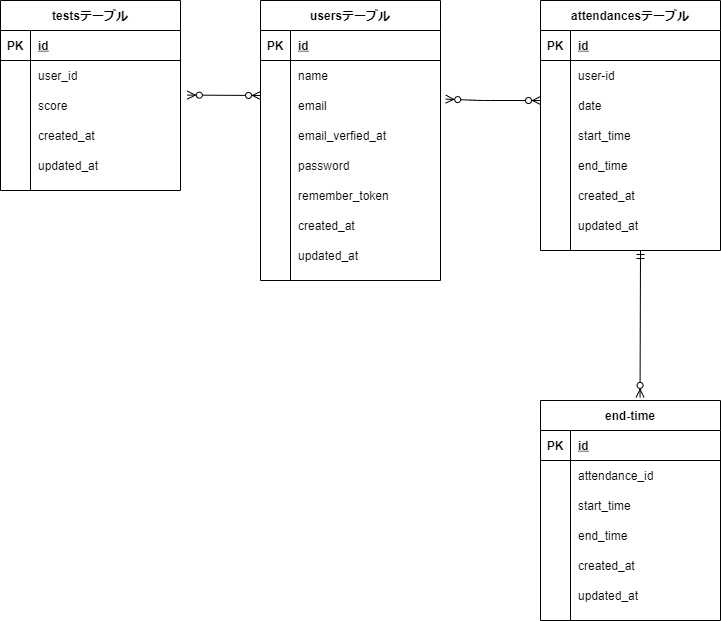

The diagram above was exported from draw.io. Its source (the exported page's mxGraphModel, read from the mxfile embedded in the PNG):
<mxGraphModel dx="1230" dy="575" grid="1" gridSize="10" guides="1" tooltips="1" connect="1" arrows="1" fold="1" page="1" pageScale="1" pageWidth="827" pageHeight="1169" math="0" shadow="0">
  <root>
    <mxCell id="0" />
    <mxCell id="1" parent="0" />
    <mxCell id="15" value="testsテーブル" style="shape=table;startSize=30;container=1;collapsible=1;childLayout=tableLayout;fixedRows=1;rowLines=0;fontStyle=1;align=center;resizeLast=1;" vertex="1" parent="1">
      <mxGeometry x="20" y="280" width="180" height="190" as="geometry" />
    </mxCell>
    <mxCell id="16" value="" style="shape=partialRectangle;collapsible=0;dropTarget=0;pointerEvents=0;fillColor=none;top=0;left=0;bottom=1;right=0;points=[[0,0.5],[1,0.5]];portConstraint=eastwest;" vertex="1" parent="15">
      <mxGeometry y="30" width="180" height="30" as="geometry" />
    </mxCell>
    <mxCell id="17" value="PK" style="shape=partialRectangle;connectable=0;fillColor=none;top=0;left=0;bottom=0;right=0;fontStyle=1;overflow=hidden;" vertex="1" parent="16">
      <mxGeometry width="30" height="30" as="geometry" />
    </mxCell>
    <mxCell id="18" value="id" style="shape=partialRectangle;connectable=0;fillColor=none;top=0;left=0;bottom=0;right=0;align=left;spacingLeft=6;fontStyle=5;overflow=hidden;" vertex="1" parent="16">
      <mxGeometry x="30" width="150" height="30" as="geometry" />
    </mxCell>
    <mxCell id="19" value="" style="shape=partialRectangle;collapsible=0;dropTarget=0;pointerEvents=0;fillColor=none;top=0;left=0;bottom=0;right=0;points=[[0,0.5],[1,0.5]];portConstraint=eastwest;" vertex="1" parent="15">
      <mxGeometry y="60" width="180" height="30" as="geometry" />
    </mxCell>
    <mxCell id="20" value="" style="shape=partialRectangle;connectable=0;fillColor=none;top=0;left=0;bottom=0;right=0;editable=1;overflow=hidden;" vertex="1" parent="19">
      <mxGeometry width="30" height="30" as="geometry" />
    </mxCell>
    <mxCell id="21" value="user_id" style="shape=partialRectangle;connectable=0;fillColor=none;top=0;left=0;bottom=0;right=0;align=left;spacingLeft=6;overflow=hidden;" vertex="1" parent="19">
      <mxGeometry x="30" width="150" height="30" as="geometry" />
    </mxCell>
    <mxCell id="22" value="" style="shape=partialRectangle;collapsible=0;dropTarget=0;pointerEvents=0;fillColor=none;top=0;left=0;bottom=0;right=0;points=[[0,0.5],[1,0.5]];portConstraint=eastwest;" vertex="1" parent="15">
      <mxGeometry y="90" width="180" height="30" as="geometry" />
    </mxCell>
    <mxCell id="23" value="" style="shape=partialRectangle;connectable=0;fillColor=none;top=0;left=0;bottom=0;right=0;editable=1;overflow=hidden;" vertex="1" parent="22">
      <mxGeometry width="30" height="30" as="geometry" />
    </mxCell>
    <mxCell id="24" value="score" style="shape=partialRectangle;connectable=0;fillColor=none;top=0;left=0;bottom=0;right=0;align=left;spacingLeft=6;overflow=hidden;" vertex="1" parent="22">
      <mxGeometry x="30" width="150" height="30" as="geometry" />
    </mxCell>
    <mxCell id="25" value="" style="shape=partialRectangle;collapsible=0;dropTarget=0;pointerEvents=0;fillColor=none;top=0;left=0;bottom=0;right=0;points=[[0,0.5],[1,0.5]];portConstraint=eastwest;" vertex="1" parent="15">
      <mxGeometry y="120" width="180" height="30" as="geometry" />
    </mxCell>
    <mxCell id="26" value="" style="shape=partialRectangle;connectable=0;fillColor=none;top=0;left=0;bottom=0;right=0;editable=1;overflow=hidden;" vertex="1" parent="25">
      <mxGeometry width="30" height="30" as="geometry" />
    </mxCell>
    <mxCell id="27" value="created_at" style="shape=partialRectangle;connectable=0;fillColor=none;top=0;left=0;bottom=0;right=0;align=left;spacingLeft=6;overflow=hidden;" vertex="1" parent="25">
      <mxGeometry x="30" width="150" height="30" as="geometry" />
    </mxCell>
    <mxCell id="29" value="" style="shape=partialRectangle;collapsible=0;dropTarget=0;pointerEvents=0;fillColor=none;top=0;left=0;bottom=0;right=0;points=[[0,0.5],[1,0.5]];portConstraint=eastwest;" vertex="1" parent="15">
      <mxGeometry y="150" width="180" height="30" as="geometry" />
    </mxCell>
    <mxCell id="30" value="" style="shape=partialRectangle;connectable=0;fillColor=none;top=0;left=0;bottom=0;right=0;editable=1;overflow=hidden;" vertex="1" parent="29">
      <mxGeometry width="30" height="30" as="geometry" />
    </mxCell>
    <mxCell id="31" value="updated_at" style="shape=partialRectangle;connectable=0;fillColor=none;top=0;left=0;bottom=0;right=0;align=left;spacingLeft=6;overflow=hidden;" vertex="1" parent="29">
      <mxGeometry x="30" width="150" height="30" as="geometry" />
    </mxCell>
    <mxCell id="32" value="usersテーブル" style="shape=table;startSize=30;container=1;collapsible=1;childLayout=tableLayout;fixedRows=1;rowLines=0;fontStyle=1;align=center;resizeLast=1;" vertex="1" parent="1">
      <mxGeometry x="280" y="280" width="180" height="280" as="geometry" />
    </mxCell>
    <mxCell id="33" value="" style="shape=partialRectangle;collapsible=0;dropTarget=0;pointerEvents=0;fillColor=none;top=0;left=0;bottom=1;right=0;points=[[0,0.5],[1,0.5]];portConstraint=eastwest;" vertex="1" parent="32">
      <mxGeometry y="30" width="180" height="30" as="geometry" />
    </mxCell>
    <mxCell id="34" value="PK" style="shape=partialRectangle;connectable=0;fillColor=none;top=0;left=0;bottom=0;right=0;fontStyle=1;overflow=hidden;" vertex="1" parent="33">
      <mxGeometry width="30" height="30" as="geometry" />
    </mxCell>
    <mxCell id="35" value="id" style="shape=partialRectangle;connectable=0;fillColor=none;top=0;left=0;bottom=0;right=0;align=left;spacingLeft=6;fontStyle=5;overflow=hidden;" vertex="1" parent="33">
      <mxGeometry x="30" width="150" height="30" as="geometry" />
    </mxCell>
    <mxCell id="36" value="" style="shape=partialRectangle;collapsible=0;dropTarget=0;pointerEvents=0;fillColor=none;top=0;left=0;bottom=0;right=0;points=[[0,0.5],[1,0.5]];portConstraint=eastwest;" vertex="1" parent="32">
      <mxGeometry y="60" width="180" height="30" as="geometry" />
    </mxCell>
    <mxCell id="37" value="" style="shape=partialRectangle;connectable=0;fillColor=none;top=0;left=0;bottom=0;right=0;editable=1;overflow=hidden;" vertex="1" parent="36">
      <mxGeometry width="30" height="30" as="geometry" />
    </mxCell>
    <mxCell id="38" value="name" style="shape=partialRectangle;connectable=0;fillColor=none;top=0;left=0;bottom=0;right=0;align=left;spacingLeft=6;overflow=hidden;" vertex="1" parent="36">
      <mxGeometry x="30" width="150" height="30" as="geometry" />
    </mxCell>
    <mxCell id="39" value="" style="shape=partialRectangle;collapsible=0;dropTarget=0;pointerEvents=0;fillColor=none;top=0;left=0;bottom=0;right=0;points=[[0,0.5],[1,0.5]];portConstraint=eastwest;" vertex="1" parent="32">
      <mxGeometry y="90" width="180" height="30" as="geometry" />
    </mxCell>
    <mxCell id="40" value="" style="shape=partialRectangle;connectable=0;fillColor=none;top=0;left=0;bottom=0;right=0;editable=1;overflow=hidden;" vertex="1" parent="39">
      <mxGeometry width="30" height="30" as="geometry" />
    </mxCell>
    <mxCell id="41" value="email" style="shape=partialRectangle;connectable=0;fillColor=none;top=0;left=0;bottom=0;right=0;align=left;spacingLeft=6;overflow=hidden;" vertex="1" parent="39">
      <mxGeometry x="30" width="150" height="30" as="geometry" />
    </mxCell>
    <mxCell id="46" value="" style="shape=partialRectangle;collapsible=0;dropTarget=0;pointerEvents=0;fillColor=none;top=0;left=0;bottom=0;right=0;points=[[0,0.5],[1,0.5]];portConstraint=eastwest;" vertex="1" parent="32">
      <mxGeometry y="120" width="180" height="30" as="geometry" />
    </mxCell>
    <mxCell id="47" value="" style="shape=partialRectangle;connectable=0;fillColor=none;top=0;left=0;bottom=0;right=0;editable=1;overflow=hidden;" vertex="1" parent="46">
      <mxGeometry width="30" height="30" as="geometry" />
    </mxCell>
    <mxCell id="48" value="email_verfied_at" style="shape=partialRectangle;connectable=0;fillColor=none;top=0;left=0;bottom=0;right=0;align=left;spacingLeft=6;overflow=hidden;" vertex="1" parent="46">
      <mxGeometry x="30" width="150" height="30" as="geometry" />
    </mxCell>
    <mxCell id="42" value="" style="shape=partialRectangle;collapsible=0;dropTarget=0;pointerEvents=0;fillColor=none;top=0;left=0;bottom=0;right=0;points=[[0,0.5],[1,0.5]];portConstraint=eastwest;" vertex="1" parent="32">
      <mxGeometry y="150" width="180" height="30" as="geometry" />
    </mxCell>
    <mxCell id="43" value="" style="shape=partialRectangle;connectable=0;fillColor=none;top=0;left=0;bottom=0;right=0;editable=1;overflow=hidden;" vertex="1" parent="42">
      <mxGeometry width="30" height="30" as="geometry" />
    </mxCell>
    <mxCell id="44" value="password" style="shape=partialRectangle;connectable=0;fillColor=none;top=0;left=0;bottom=0;right=0;align=left;spacingLeft=6;overflow=hidden;" vertex="1" parent="42">
      <mxGeometry x="30" width="150" height="30" as="geometry" />
    </mxCell>
    <mxCell id="50" value="" style="shape=partialRectangle;collapsible=0;dropTarget=0;pointerEvents=0;fillColor=none;top=0;left=0;bottom=0;right=0;points=[[0,0.5],[1,0.5]];portConstraint=eastwest;" vertex="1" parent="32">
      <mxGeometry y="180" width="180" height="30" as="geometry" />
    </mxCell>
    <mxCell id="51" value="" style="shape=partialRectangle;connectable=0;fillColor=none;top=0;left=0;bottom=0;right=0;editable=1;overflow=hidden;" vertex="1" parent="50">
      <mxGeometry width="30" height="30" as="geometry" />
    </mxCell>
    <mxCell id="52" value="remember_token" style="shape=partialRectangle;connectable=0;fillColor=none;top=0;left=0;bottom=0;right=0;align=left;spacingLeft=6;overflow=hidden;" vertex="1" parent="50">
      <mxGeometry x="30" width="150" height="30" as="geometry" />
    </mxCell>
    <mxCell id="54" value="" style="shape=partialRectangle;collapsible=0;dropTarget=0;pointerEvents=0;fillColor=none;top=0;left=0;bottom=0;right=0;points=[[0,0.5],[1,0.5]];portConstraint=eastwest;" vertex="1" parent="32">
      <mxGeometry y="210" width="180" height="30" as="geometry" />
    </mxCell>
    <mxCell id="55" value="" style="shape=partialRectangle;connectable=0;fillColor=none;top=0;left=0;bottom=0;right=0;editable=1;overflow=hidden;" vertex="1" parent="54">
      <mxGeometry width="30" height="30" as="geometry" />
    </mxCell>
    <mxCell id="56" value="created_at" style="shape=partialRectangle;connectable=0;fillColor=none;top=0;left=0;bottom=0;right=0;align=left;spacingLeft=6;overflow=hidden;" vertex="1" parent="54">
      <mxGeometry x="30" width="150" height="30" as="geometry" />
    </mxCell>
    <mxCell id="58" value="" style="shape=partialRectangle;collapsible=0;dropTarget=0;pointerEvents=0;fillColor=none;top=0;left=0;bottom=0;right=0;points=[[0,0.5],[1,0.5]];portConstraint=eastwest;" vertex="1" parent="32">
      <mxGeometry y="240" width="180" height="30" as="geometry" />
    </mxCell>
    <mxCell id="59" value="" style="shape=partialRectangle;connectable=0;fillColor=none;top=0;left=0;bottom=0;right=0;editable=1;overflow=hidden;" vertex="1" parent="58">
      <mxGeometry width="30" height="30" as="geometry" />
    </mxCell>
    <mxCell id="60" value="updated_at" style="shape=partialRectangle;connectable=0;fillColor=none;top=0;left=0;bottom=0;right=0;align=left;spacingLeft=6;overflow=hidden;" vertex="1" parent="58">
      <mxGeometry x="30" width="150" height="30" as="geometry" />
    </mxCell>
    <mxCell id="74" value="attendancesテーブル" style="shape=table;startSize=30;container=1;collapsible=1;childLayout=tableLayout;fixedRows=1;rowLines=0;fontStyle=1;align=center;resizeLast=1;" vertex="1" parent="1">
      <mxGeometry x="560" y="280" width="180" height="250" as="geometry" />
    </mxCell>
    <mxCell id="75" value="" style="shape=partialRectangle;collapsible=0;dropTarget=0;pointerEvents=0;fillColor=none;top=0;left=0;bottom=1;right=0;points=[[0,0.5],[1,0.5]];portConstraint=eastwest;" vertex="1" parent="74">
      <mxGeometry y="30" width="180" height="30" as="geometry" />
    </mxCell>
    <mxCell id="76" value="PK" style="shape=partialRectangle;connectable=0;fillColor=none;top=0;left=0;bottom=0;right=0;fontStyle=1;overflow=hidden;" vertex="1" parent="75">
      <mxGeometry width="30" height="30" as="geometry" />
    </mxCell>
    <mxCell id="77" value="id" style="shape=partialRectangle;connectable=0;fillColor=none;top=0;left=0;bottom=0;right=0;align=left;spacingLeft=6;fontStyle=5;overflow=hidden;" vertex="1" parent="75">
      <mxGeometry x="30" width="150" height="30" as="geometry" />
    </mxCell>
    <mxCell id="78" value="" style="shape=partialRectangle;collapsible=0;dropTarget=0;pointerEvents=0;fillColor=none;top=0;left=0;bottom=0;right=0;points=[[0,0.5],[1,0.5]];portConstraint=eastwest;" vertex="1" parent="74">
      <mxGeometry y="60" width="180" height="30" as="geometry" />
    </mxCell>
    <mxCell id="79" value="" style="shape=partialRectangle;connectable=0;fillColor=none;top=0;left=0;bottom=0;right=0;editable=1;overflow=hidden;" vertex="1" parent="78">
      <mxGeometry width="30" height="30" as="geometry" />
    </mxCell>
    <mxCell id="80" value="user-id" style="shape=partialRectangle;connectable=0;fillColor=none;top=0;left=0;bottom=0;right=0;align=left;spacingLeft=6;overflow=hidden;" vertex="1" parent="78">
      <mxGeometry x="30" width="150" height="30" as="geometry" />
    </mxCell>
    <mxCell id="81" value="" style="shape=partialRectangle;collapsible=0;dropTarget=0;pointerEvents=0;fillColor=none;top=0;left=0;bottom=0;right=0;points=[[0,0.5],[1,0.5]];portConstraint=eastwest;" vertex="1" parent="74">
      <mxGeometry y="90" width="180" height="30" as="geometry" />
    </mxCell>
    <mxCell id="82" value="" style="shape=partialRectangle;connectable=0;fillColor=none;top=0;left=0;bottom=0;right=0;editable=1;overflow=hidden;" vertex="1" parent="81">
      <mxGeometry width="30" height="30" as="geometry" />
    </mxCell>
    <mxCell id="83" value="date" style="shape=partialRectangle;connectable=0;fillColor=none;top=0;left=0;bottom=0;right=0;align=left;spacingLeft=6;overflow=hidden;" vertex="1" parent="81">
      <mxGeometry x="30" width="150" height="30" as="geometry" />
    </mxCell>
    <mxCell id="84" value="" style="shape=partialRectangle;collapsible=0;dropTarget=0;pointerEvents=0;fillColor=none;top=0;left=0;bottom=0;right=0;points=[[0,0.5],[1,0.5]];portConstraint=eastwest;" vertex="1" parent="74">
      <mxGeometry y="120" width="180" height="30" as="geometry" />
    </mxCell>
    <mxCell id="85" value="" style="shape=partialRectangle;connectable=0;fillColor=none;top=0;left=0;bottom=0;right=0;editable=1;overflow=hidden;" vertex="1" parent="84">
      <mxGeometry width="30" height="30" as="geometry" />
    </mxCell>
    <mxCell id="86" value="start_time" style="shape=partialRectangle;connectable=0;fillColor=none;top=0;left=0;bottom=0;right=0;align=left;spacingLeft=6;overflow=hidden;" vertex="1" parent="84">
      <mxGeometry x="30" width="150" height="30" as="geometry" />
    </mxCell>
    <mxCell id="88" value="" style="shape=partialRectangle;collapsible=0;dropTarget=0;pointerEvents=0;fillColor=none;top=0;left=0;bottom=0;right=0;points=[[0,0.5],[1,0.5]];portConstraint=eastwest;" vertex="1" parent="74">
      <mxGeometry y="150" width="180" height="30" as="geometry" />
    </mxCell>
    <mxCell id="89" value="" style="shape=partialRectangle;connectable=0;fillColor=none;top=0;left=0;bottom=0;right=0;editable=1;overflow=hidden;" vertex="1" parent="88">
      <mxGeometry width="30" height="30" as="geometry" />
    </mxCell>
    <mxCell id="90" value="end_time" style="shape=partialRectangle;connectable=0;fillColor=none;top=0;left=0;bottom=0;right=0;align=left;spacingLeft=6;overflow=hidden;" vertex="1" parent="88">
      <mxGeometry x="30" width="150" height="30" as="geometry" />
    </mxCell>
    <mxCell id="92" value="" style="shape=partialRectangle;collapsible=0;dropTarget=0;pointerEvents=0;fillColor=none;top=0;left=0;bottom=0;right=0;points=[[0,0.5],[1,0.5]];portConstraint=eastwest;" vertex="1" parent="74">
      <mxGeometry y="180" width="180" height="30" as="geometry" />
    </mxCell>
    <mxCell id="93" value="" style="shape=partialRectangle;connectable=0;fillColor=none;top=0;left=0;bottom=0;right=0;editable=1;overflow=hidden;" vertex="1" parent="92">
      <mxGeometry width="30" height="30" as="geometry" />
    </mxCell>
    <mxCell id="94" value="created_at" style="shape=partialRectangle;connectable=0;fillColor=none;top=0;left=0;bottom=0;right=0;align=left;spacingLeft=6;overflow=hidden;" vertex="1" parent="92">
      <mxGeometry x="30" width="150" height="30" as="geometry" />
    </mxCell>
    <mxCell id="100" value="" style="shape=partialRectangle;collapsible=0;dropTarget=0;pointerEvents=0;fillColor=none;top=0;left=0;bottom=0;right=0;points=[[0,0.5],[1,0.5]];portConstraint=eastwest;" vertex="1" parent="74">
      <mxGeometry y="210" width="180" height="30" as="geometry" />
    </mxCell>
    <mxCell id="101" value="" style="shape=partialRectangle;connectable=0;fillColor=none;top=0;left=0;bottom=0;right=0;editable=1;overflow=hidden;" vertex="1" parent="100">
      <mxGeometry width="30" height="30" as="geometry" />
    </mxCell>
    <mxCell id="102" value="updated_at" style="shape=partialRectangle;connectable=0;fillColor=none;top=0;left=0;bottom=0;right=0;align=left;spacingLeft=6;overflow=hidden;" vertex="1" parent="100">
      <mxGeometry x="30" width="150" height="30" as="geometry" />
    </mxCell>
    <mxCell id="103" value="end-time" style="shape=table;startSize=30;container=1;collapsible=1;childLayout=tableLayout;fixedRows=1;rowLines=0;fontStyle=1;align=center;resizeLast=1;" vertex="1" parent="1">
      <mxGeometry x="560" y="680" width="180" height="220" as="geometry" />
    </mxCell>
    <mxCell id="104" value="" style="shape=partialRectangle;collapsible=0;dropTarget=0;pointerEvents=0;fillColor=none;top=0;left=0;bottom=1;right=0;points=[[0,0.5],[1,0.5]];portConstraint=eastwest;" vertex="1" parent="103">
      <mxGeometry y="30" width="180" height="30" as="geometry" />
    </mxCell>
    <mxCell id="105" value="PK" style="shape=partialRectangle;connectable=0;fillColor=none;top=0;left=0;bottom=0;right=0;fontStyle=1;overflow=hidden;" vertex="1" parent="104">
      <mxGeometry width="30" height="30" as="geometry" />
    </mxCell>
    <mxCell id="106" value="id" style="shape=partialRectangle;connectable=0;fillColor=none;top=0;left=0;bottom=0;right=0;align=left;spacingLeft=6;fontStyle=5;overflow=hidden;" vertex="1" parent="104">
      <mxGeometry x="30" width="150" height="30" as="geometry" />
    </mxCell>
    <mxCell id="107" value="" style="shape=partialRectangle;collapsible=0;dropTarget=0;pointerEvents=0;fillColor=none;top=0;left=0;bottom=0;right=0;points=[[0,0.5],[1,0.5]];portConstraint=eastwest;" vertex="1" parent="103">
      <mxGeometry y="60" width="180" height="30" as="geometry" />
    </mxCell>
    <mxCell id="108" value="" style="shape=partialRectangle;connectable=0;fillColor=none;top=0;left=0;bottom=0;right=0;editable=1;overflow=hidden;" vertex="1" parent="107">
      <mxGeometry width="30" height="30" as="geometry" />
    </mxCell>
    <mxCell id="109" value="attendance_id" style="shape=partialRectangle;connectable=0;fillColor=none;top=0;left=0;bottom=0;right=0;align=left;spacingLeft=6;overflow=hidden;" vertex="1" parent="107">
      <mxGeometry x="30" width="150" height="30" as="geometry" />
    </mxCell>
    <mxCell id="110" value="" style="shape=partialRectangle;collapsible=0;dropTarget=0;pointerEvents=0;fillColor=none;top=0;left=0;bottom=0;right=0;points=[[0,0.5],[1,0.5]];portConstraint=eastwest;" vertex="1" parent="103">
      <mxGeometry y="90" width="180" height="30" as="geometry" />
    </mxCell>
    <mxCell id="111" value="" style="shape=partialRectangle;connectable=0;fillColor=none;top=0;left=0;bottom=0;right=0;editable=1;overflow=hidden;" vertex="1" parent="110">
      <mxGeometry width="30" height="30" as="geometry" />
    </mxCell>
    <mxCell id="112" value="start_time" style="shape=partialRectangle;connectable=0;fillColor=none;top=0;left=0;bottom=0;right=0;align=left;spacingLeft=6;overflow=hidden;" vertex="1" parent="110">
      <mxGeometry x="30" width="150" height="30" as="geometry" />
    </mxCell>
    <mxCell id="113" value="" style="shape=partialRectangle;collapsible=0;dropTarget=0;pointerEvents=0;fillColor=none;top=0;left=0;bottom=0;right=0;points=[[0,0.5],[1,0.5]];portConstraint=eastwest;" vertex="1" parent="103">
      <mxGeometry y="120" width="180" height="30" as="geometry" />
    </mxCell>
    <mxCell id="114" value="" style="shape=partialRectangle;connectable=0;fillColor=none;top=0;left=0;bottom=0;right=0;editable=1;overflow=hidden;" vertex="1" parent="113">
      <mxGeometry width="30" height="30" as="geometry" />
    </mxCell>
    <mxCell id="115" value="end_time" style="shape=partialRectangle;connectable=0;fillColor=none;top=0;left=0;bottom=0;right=0;align=left;spacingLeft=6;overflow=hidden;" vertex="1" parent="113">
      <mxGeometry x="30" width="150" height="30" as="geometry" />
    </mxCell>
    <mxCell id="117" value="" style="shape=partialRectangle;collapsible=0;dropTarget=0;pointerEvents=0;fillColor=none;top=0;left=0;bottom=0;right=0;points=[[0,0.5],[1,0.5]];portConstraint=eastwest;" vertex="1" parent="103">
      <mxGeometry y="150" width="180" height="30" as="geometry" />
    </mxCell>
    <mxCell id="118" value="" style="shape=partialRectangle;connectable=0;fillColor=none;top=0;left=0;bottom=0;right=0;editable=1;overflow=hidden;" vertex="1" parent="117">
      <mxGeometry width="30" height="30" as="geometry" />
    </mxCell>
    <mxCell id="119" value="created_at" style="shape=partialRectangle;connectable=0;fillColor=none;top=0;left=0;bottom=0;right=0;align=left;spacingLeft=6;overflow=hidden;" vertex="1" parent="117">
      <mxGeometry x="30" width="150" height="30" as="geometry" />
    </mxCell>
    <mxCell id="121" value="" style="shape=partialRectangle;collapsible=0;dropTarget=0;pointerEvents=0;fillColor=none;top=0;left=0;bottom=0;right=0;points=[[0,0.5],[1,0.5]];portConstraint=eastwest;" vertex="1" parent="103">
      <mxGeometry y="180" width="180" height="30" as="geometry" />
    </mxCell>
    <mxCell id="122" value="" style="shape=partialRectangle;connectable=0;fillColor=none;top=0;left=0;bottom=0;right=0;editable=1;overflow=hidden;" vertex="1" parent="121">
      <mxGeometry width="30" height="30" as="geometry" />
    </mxCell>
    <mxCell id="123" value="updated_at" style="shape=partialRectangle;connectable=0;fillColor=none;top=0;left=0;bottom=0;right=0;align=left;spacingLeft=6;overflow=hidden;" vertex="1" parent="121">
      <mxGeometry x="30" width="150" height="30" as="geometry" />
    </mxCell>
    <mxCell id="127" value="" style="fontSize=12;html=1;endArrow=ERzeroToMany;endFill=1;startArrow=ERzeroToMany;exitX=1.029;exitY=0.287;exitDx=0;exitDy=0;exitPerimeter=0;" edge="1" parent="1" source="39">
      <mxGeometry width="100" height="100" relative="1" as="geometry">
        <mxPoint x="460" y="480" as="sourcePoint" />
        <mxPoint x="560" y="380" as="targetPoint" />
        <Array as="points">
          <mxPoint x="500" y="380" />
        </Array>
      </mxGeometry>
    </mxCell>
    <mxCell id="128" value="" style="fontSize=12;html=1;endArrow=ERzeroToMany;startArrow=ERmandOne;entryX=0.553;entryY=-0.014;entryDx=0;entryDy=0;entryPerimeter=0;" edge="1" parent="1" target="103">
      <mxGeometry width="100" height="100" relative="1" as="geometry">
        <mxPoint x="660" y="530" as="sourcePoint" />
        <mxPoint x="560" y="540" as="targetPoint" />
      </mxGeometry>
    </mxCell>
    <mxCell id="129" value="" style="fontSize=12;html=1;endArrow=ERzeroToMany;endFill=1;startArrow=ERzeroToMany;exitX=1.038;exitY=0.153;exitDx=0;exitDy=0;exitPerimeter=0;" edge="1" parent="1" source="22">
      <mxGeometry width="100" height="100" relative="1" as="geometry">
        <mxPoint x="190" y="440" as="sourcePoint" />
        <mxPoint x="280" y="375" as="targetPoint" />
      </mxGeometry>
    </mxCell>
  </root>
</mxGraphModel>